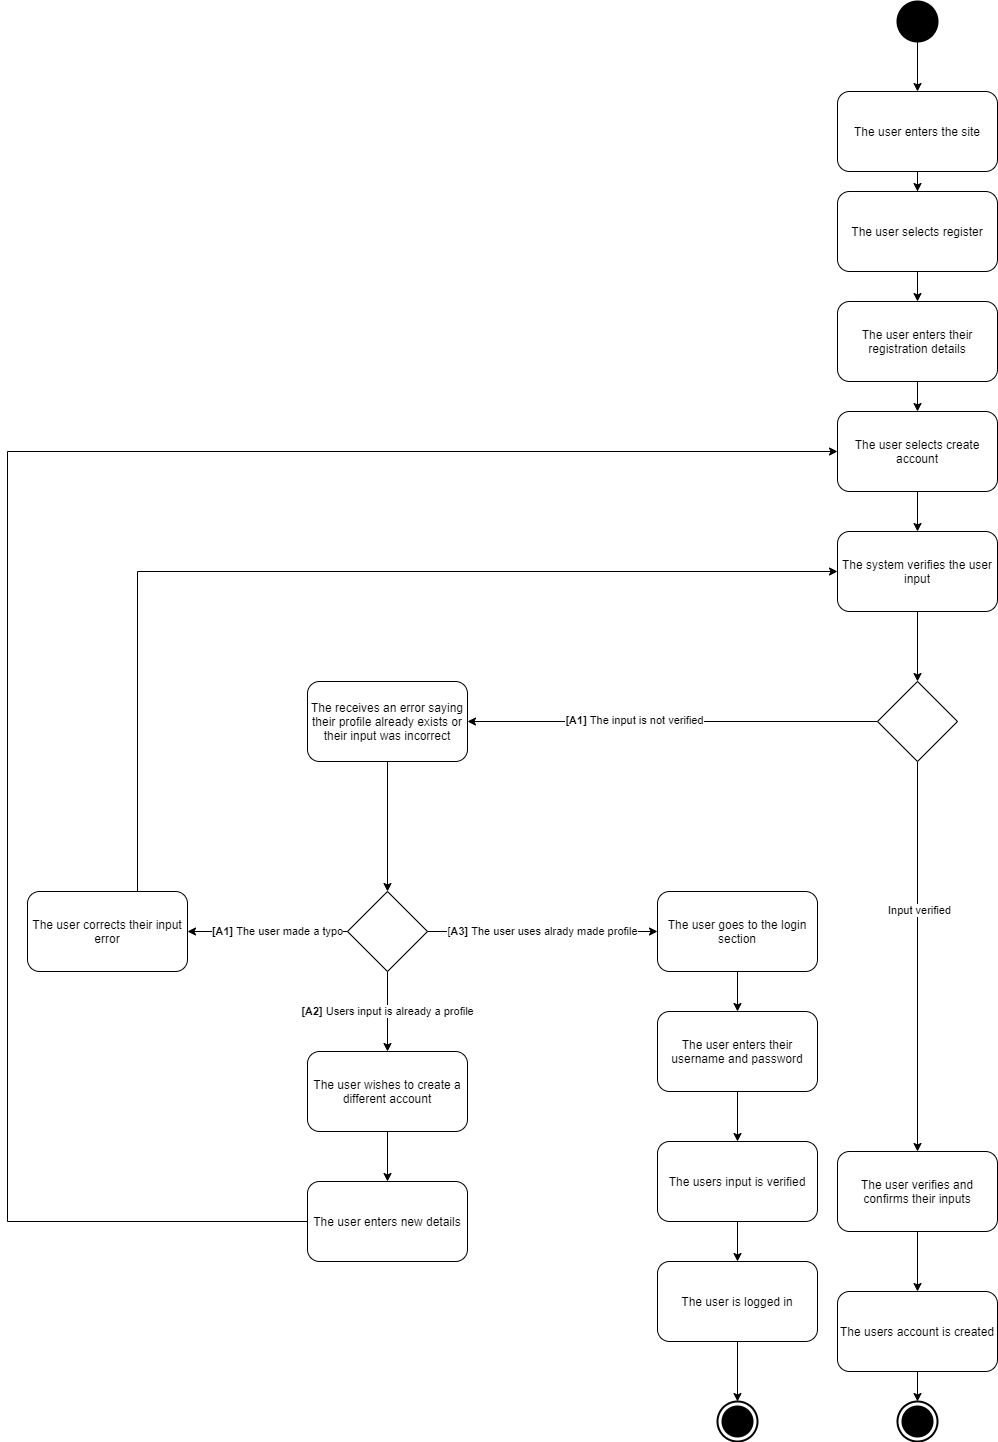

The diagram above was exported from draw.io. Its source (the exported page's mxGraphModel, read from the mxfile embedded in the PNG):
<mxGraphModel dx="2249" dy="1874" grid="1" gridSize="10" guides="1" tooltips="1" connect="1" arrows="1" fold="1" page="1" pageScale="1" pageWidth="827" pageHeight="1169" math="0" shadow="0">
  <root>
    <mxCell id="0" />
    <mxCell id="1" parent="0" />
    <mxCell id="eXRCy_2i0h2hc3aLBAX5-30" style="edgeStyle=orthogonalEdgeStyle;rounded=0;orthogonalLoop=1;jettySize=auto;html=1;entryX=0.5;entryY=0;entryDx=0;entryDy=0;" edge="1" parent="1" source="eXRCy_2i0h2hc3aLBAX5-2" target="eXRCy_2i0h2hc3aLBAX5-19">
      <mxGeometry relative="1" as="geometry" />
    </mxCell>
    <mxCell id="eXRCy_2i0h2hc3aLBAX5-2" value="The receives an error saying their profile already exists or their input was incorrect" style="shape=rect;html=1;rounded=1;whiteSpace=wrap;align=center;" vertex="1" parent="1">
      <mxGeometry x="-110" y="470" width="160" height="80" as="geometry" />
    </mxCell>
    <mxCell id="eXRCy_2i0h2hc3aLBAX5-33" style="edgeStyle=orthogonalEdgeStyle;rounded=0;orthogonalLoop=1;jettySize=auto;html=1;entryX=0;entryY=0.5;entryDx=0;entryDy=0;" edge="1" parent="1" source="eXRCy_2i0h2hc3aLBAX5-3" target="eXRCy_2i0h2hc3aLBAX5-12">
      <mxGeometry relative="1" as="geometry">
        <Array as="points">
          <mxPoint x="-280" y="360" />
        </Array>
      </mxGeometry>
    </mxCell>
    <mxCell id="eXRCy_2i0h2hc3aLBAX5-3" value="The user corrects their input error" style="shape=rect;html=1;rounded=1;whiteSpace=wrap;align=center;" vertex="1" parent="1">
      <mxGeometry x="-390" y="680" width="160" height="80" as="geometry" />
    </mxCell>
    <mxCell id="eXRCy_2i0h2hc3aLBAX5-39" style="edgeStyle=orthogonalEdgeStyle;rounded=0;orthogonalLoop=1;jettySize=auto;html=1;entryX=0;entryY=0.5;entryDx=0;entryDy=0;" edge="1" parent="1" source="eXRCy_2i0h2hc3aLBAX5-4" target="eXRCy_2i0h2hc3aLBAX5-11">
      <mxGeometry relative="1" as="geometry">
        <Array as="points">
          <mxPoint x="-410" y="1010" />
          <mxPoint x="-410" y="240" />
        </Array>
      </mxGeometry>
    </mxCell>
    <mxCell id="eXRCy_2i0h2hc3aLBAX5-4" value="The user enters new details" style="shape=rect;html=1;rounded=1;whiteSpace=wrap;align=center;" vertex="1" parent="1">
      <mxGeometry x="-110" y="970" width="160" height="80" as="geometry" />
    </mxCell>
    <mxCell id="eXRCy_2i0h2hc3aLBAX5-43" style="edgeStyle=orthogonalEdgeStyle;rounded=0;orthogonalLoop=1;jettySize=auto;html=1;entryX=0.5;entryY=0;entryDx=0;entryDy=0;" edge="1" parent="1" source="eXRCy_2i0h2hc3aLBAX5-5" target="eXRCy_2i0h2hc3aLBAX5-40">
      <mxGeometry relative="1" as="geometry" />
    </mxCell>
    <mxCell id="eXRCy_2i0h2hc3aLBAX5-5" value="The users input is verified" style="shape=rect;html=1;rounded=1;whiteSpace=wrap;align=center;" vertex="1" parent="1">
      <mxGeometry x="240" y="930" width="160" height="80" as="geometry" />
    </mxCell>
    <mxCell id="eXRCy_2i0h2hc3aLBAX5-42" style="edgeStyle=orthogonalEdgeStyle;rounded=0;orthogonalLoop=1;jettySize=auto;html=1;entryX=0.5;entryY=0;entryDx=0;entryDy=0;" edge="1" parent="1" source="eXRCy_2i0h2hc3aLBAX5-6" target="eXRCy_2i0h2hc3aLBAX5-5">
      <mxGeometry relative="1" as="geometry" />
    </mxCell>
    <mxCell id="eXRCy_2i0h2hc3aLBAX5-6" value="The user enters their username and password" style="shape=rect;html=1;rounded=1;whiteSpace=wrap;align=center;" vertex="1" parent="1">
      <mxGeometry x="240" y="800" width="160" height="80" as="geometry" />
    </mxCell>
    <mxCell id="eXRCy_2i0h2hc3aLBAX5-41" style="edgeStyle=orthogonalEdgeStyle;rounded=0;orthogonalLoop=1;jettySize=auto;html=1;entryX=0.5;entryY=0;entryDx=0;entryDy=0;" edge="1" parent="1" source="eXRCy_2i0h2hc3aLBAX5-7" target="eXRCy_2i0h2hc3aLBAX5-6">
      <mxGeometry relative="1" as="geometry" />
    </mxCell>
    <mxCell id="eXRCy_2i0h2hc3aLBAX5-7" value="The user goes to the login section" style="shape=rect;html=1;rounded=1;whiteSpace=wrap;align=center;" vertex="1" parent="1">
      <mxGeometry x="240" y="680" width="160" height="80" as="geometry" />
    </mxCell>
    <mxCell id="eXRCy_2i0h2hc3aLBAX5-26" style="edgeStyle=orthogonalEdgeStyle;rounded=0;orthogonalLoop=1;jettySize=auto;html=1;entryX=0.5;entryY=0;entryDx=0;entryDy=0;" edge="1" parent="1" source="eXRCy_2i0h2hc3aLBAX5-8" target="eXRCy_2i0h2hc3aLBAX5-10">
      <mxGeometry relative="1" as="geometry" />
    </mxCell>
    <mxCell id="eXRCy_2i0h2hc3aLBAX5-8" value="The user selects register" style="shape=rect;html=1;rounded=1;whiteSpace=wrap;align=center;" vertex="1" parent="1">
      <mxGeometry x="420" y="-20" width="160" height="80" as="geometry" />
    </mxCell>
    <mxCell id="eXRCy_2i0h2hc3aLBAX5-25" style="edgeStyle=orthogonalEdgeStyle;rounded=0;orthogonalLoop=1;jettySize=auto;html=1;" edge="1" parent="1" source="eXRCy_2i0h2hc3aLBAX5-9" target="eXRCy_2i0h2hc3aLBAX5-8">
      <mxGeometry relative="1" as="geometry" />
    </mxCell>
    <mxCell id="eXRCy_2i0h2hc3aLBAX5-9" value="The user enters the site" style="shape=rect;html=1;rounded=1;whiteSpace=wrap;align=center;" vertex="1" parent="1">
      <mxGeometry x="420" y="-120" width="160" height="80" as="geometry" />
    </mxCell>
    <mxCell id="eXRCy_2i0h2hc3aLBAX5-27" style="edgeStyle=orthogonalEdgeStyle;rounded=0;orthogonalLoop=1;jettySize=auto;html=1;" edge="1" parent="1" source="eXRCy_2i0h2hc3aLBAX5-10">
      <mxGeometry relative="1" as="geometry">
        <mxPoint x="500" y="200" as="targetPoint" />
      </mxGeometry>
    </mxCell>
    <mxCell id="eXRCy_2i0h2hc3aLBAX5-10" value="The user enters their registration details" style="shape=rect;html=1;rounded=1;whiteSpace=wrap;align=center;" vertex="1" parent="1">
      <mxGeometry x="420" y="90" width="160" height="80" as="geometry" />
    </mxCell>
    <mxCell id="eXRCy_2i0h2hc3aLBAX5-28" style="edgeStyle=orthogonalEdgeStyle;rounded=0;orthogonalLoop=1;jettySize=auto;html=1;entryX=0.5;entryY=0;entryDx=0;entryDy=0;" edge="1" parent="1" source="eXRCy_2i0h2hc3aLBAX5-11" target="eXRCy_2i0h2hc3aLBAX5-12">
      <mxGeometry relative="1" as="geometry" />
    </mxCell>
    <mxCell id="eXRCy_2i0h2hc3aLBAX5-11" value="The user selects create account" style="shape=rect;html=1;rounded=1;whiteSpace=wrap;align=center;" vertex="1" parent="1">
      <mxGeometry x="420" y="200" width="160" height="80" as="geometry" />
    </mxCell>
    <mxCell id="eXRCy_2i0h2hc3aLBAX5-29" style="edgeStyle=orthogonalEdgeStyle;rounded=0;orthogonalLoop=1;jettySize=auto;html=1;entryX=0.5;entryY=0;entryDx=0;entryDy=0;" edge="1" parent="1" source="eXRCy_2i0h2hc3aLBAX5-12" target="eXRCy_2i0h2hc3aLBAX5-18">
      <mxGeometry relative="1" as="geometry" />
    </mxCell>
    <mxCell id="eXRCy_2i0h2hc3aLBAX5-12" value="The system verifies the user input" style="shape=rect;html=1;rounded=1;whiteSpace=wrap;align=center;" vertex="1" parent="1">
      <mxGeometry x="420" y="320" width="160" height="80" as="geometry" />
    </mxCell>
    <mxCell id="eXRCy_2i0h2hc3aLBAX5-45" style="edgeStyle=orthogonalEdgeStyle;rounded=0;orthogonalLoop=1;jettySize=auto;html=1;entryX=0.5;entryY=0;entryDx=0;entryDy=0;" edge="1" parent="1" source="eXRCy_2i0h2hc3aLBAX5-13" target="eXRCy_2i0h2hc3aLBAX5-14">
      <mxGeometry relative="1" as="geometry" />
    </mxCell>
    <mxCell id="eXRCy_2i0h2hc3aLBAX5-13" value="The user verifies and confirms their inputs" style="shape=rect;html=1;rounded=1;whiteSpace=wrap;align=center;" vertex="1" parent="1">
      <mxGeometry x="420" y="940" width="160" height="80" as="geometry" />
    </mxCell>
    <mxCell id="eXRCy_2i0h2hc3aLBAX5-47" style="edgeStyle=orthogonalEdgeStyle;rounded=0;orthogonalLoop=1;jettySize=auto;html=1;entryX=0.5;entryY=0;entryDx=0;entryDy=0;entryPerimeter=0;" edge="1" parent="1" source="eXRCy_2i0h2hc3aLBAX5-14" target="eXRCy_2i0h2hc3aLBAX5-17">
      <mxGeometry relative="1" as="geometry" />
    </mxCell>
    <mxCell id="eXRCy_2i0h2hc3aLBAX5-14" value="The users account is created" style="shape=rect;html=1;rounded=1;whiteSpace=wrap;align=center;" vertex="1" parent="1">
      <mxGeometry x="420" y="1080" width="160" height="80" as="geometry" />
    </mxCell>
    <mxCell id="eXRCy_2i0h2hc3aLBAX5-15" value="" style="html=1;shape=mxgraph.sysml.actFinal;strokeWidth=2;verticalLabelPosition=bottom;verticalAlignment=top;" vertex="1" parent="1">
      <mxGeometry x="300" y="1190" width="40" height="40" as="geometry" />
    </mxCell>
    <mxCell id="eXRCy_2i0h2hc3aLBAX5-24" style="edgeStyle=orthogonalEdgeStyle;rounded=0;orthogonalLoop=1;jettySize=auto;html=1;entryX=0.5;entryY=0;entryDx=0;entryDy=0;" edge="1" parent="1" target="eXRCy_2i0h2hc3aLBAX5-9">
      <mxGeometry relative="1" as="geometry">
        <mxPoint x="500" y="-170" as="sourcePoint" />
      </mxGeometry>
    </mxCell>
    <mxCell id="eXRCy_2i0h2hc3aLBAX5-16" value="" style="shape=ellipse;html=1;fillColor=#000000;strokeWidth=2;verticalLabelPosition=bottom;verticalAlignment=top;perimeter=ellipsePerimeter;" vertex="1" parent="1">
      <mxGeometry x="480" y="-210" width="40" height="40" as="geometry" />
    </mxCell>
    <mxCell id="eXRCy_2i0h2hc3aLBAX5-17" value="" style="html=1;shape=mxgraph.sysml.actFinal;strokeWidth=2;verticalLabelPosition=bottom;verticalAlignment=top;" vertex="1" parent="1">
      <mxGeometry x="480" y="1190" width="40" height="40" as="geometry" />
    </mxCell>
    <mxCell id="eXRCy_2i0h2hc3aLBAX5-20" style="edgeStyle=orthogonalEdgeStyle;rounded=0;orthogonalLoop=1;jettySize=auto;html=1;entryX=0.5;entryY=0;entryDx=0;entryDy=0;" edge="1" parent="1" source="eXRCy_2i0h2hc3aLBAX5-18" target="eXRCy_2i0h2hc3aLBAX5-13">
      <mxGeometry relative="1" as="geometry" />
    </mxCell>
    <mxCell id="eXRCy_2i0h2hc3aLBAX5-21" value="Input verified" style="edgeLabel;html=1;align=center;verticalAlign=middle;resizable=0;points=[];" vertex="1" connectable="0" parent="eXRCy_2i0h2hc3aLBAX5-20">
      <mxGeometry x="-0.24" y="1" relative="1" as="geometry">
        <mxPoint as="offset" />
      </mxGeometry>
    </mxCell>
    <mxCell id="eXRCy_2i0h2hc3aLBAX5-22" style="edgeStyle=orthogonalEdgeStyle;rounded=0;orthogonalLoop=1;jettySize=auto;html=1;entryX=1;entryY=0.5;entryDx=0;entryDy=0;" edge="1" parent="1" source="eXRCy_2i0h2hc3aLBAX5-18" target="eXRCy_2i0h2hc3aLBAX5-2">
      <mxGeometry relative="1" as="geometry" />
    </mxCell>
    <mxCell id="eXRCy_2i0h2hc3aLBAX5-23" value="&lt;b&gt;[A1] &lt;/b&gt;The input is not verified" style="edgeLabel;html=1;align=center;verticalAlign=middle;resizable=0;points=[];" vertex="1" connectable="0" parent="eXRCy_2i0h2hc3aLBAX5-22">
      <mxGeometry x="0.1914" y="-2" relative="1" as="geometry">
        <mxPoint as="offset" />
      </mxGeometry>
    </mxCell>
    <mxCell id="eXRCy_2i0h2hc3aLBAX5-18" value="" style="rhombus;whiteSpace=wrap;html=1;" vertex="1" parent="1">
      <mxGeometry x="460" y="470" width="80" height="80" as="geometry" />
    </mxCell>
    <mxCell id="eXRCy_2i0h2hc3aLBAX5-31" value="&lt;b&gt;[A1] &lt;/b&gt;The user made a typo" style="edgeStyle=orthogonalEdgeStyle;rounded=0;orthogonalLoop=1;jettySize=auto;html=1;entryX=1;entryY=0.5;entryDx=0;entryDy=0;" edge="1" parent="1" source="eXRCy_2i0h2hc3aLBAX5-19" target="eXRCy_2i0h2hc3aLBAX5-3">
      <mxGeometry x="-0.125" relative="1" as="geometry">
        <Array as="points">
          <mxPoint x="-170" y="720" />
          <mxPoint x="-170" y="720" />
        </Array>
        <mxPoint as="offset" />
      </mxGeometry>
    </mxCell>
    <mxCell id="eXRCy_2i0h2hc3aLBAX5-34" value="[&lt;b&gt;A3] &lt;/b&gt;The user uses alrady made profile" style="edgeStyle=orthogonalEdgeStyle;rounded=0;orthogonalLoop=1;jettySize=auto;html=1;entryX=0;entryY=0.5;entryDx=0;entryDy=0;" edge="1" parent="1" source="eXRCy_2i0h2hc3aLBAX5-19" target="eXRCy_2i0h2hc3aLBAX5-7">
      <mxGeometry relative="1" as="geometry" />
    </mxCell>
    <mxCell id="eXRCy_2i0h2hc3aLBAX5-35" value="[A2] &lt;span style=&quot;font-weight: normal&quot;&gt;Users input is already a profile&lt;/span&gt;" style="edgeStyle=orthogonalEdgeStyle;rounded=0;orthogonalLoop=1;jettySize=auto;html=1;entryX=0.5;entryY=0;entryDx=0;entryDy=0;fontStyle=1" edge="1" parent="1" source="eXRCy_2i0h2hc3aLBAX5-19" target="eXRCy_2i0h2hc3aLBAX5-32">
      <mxGeometry relative="1" as="geometry" />
    </mxCell>
    <mxCell id="eXRCy_2i0h2hc3aLBAX5-19" value="" style="rhombus;whiteSpace=wrap;html=1;" vertex="1" parent="1">
      <mxGeometry x="-70" y="680" width="80" height="80" as="geometry" />
    </mxCell>
    <mxCell id="eXRCy_2i0h2hc3aLBAX5-36" style="edgeStyle=orthogonalEdgeStyle;rounded=0;orthogonalLoop=1;jettySize=auto;html=1;entryX=0.5;entryY=0;entryDx=0;entryDy=0;" edge="1" parent="1" source="eXRCy_2i0h2hc3aLBAX5-32" target="eXRCy_2i0h2hc3aLBAX5-4">
      <mxGeometry relative="1" as="geometry" />
    </mxCell>
    <mxCell id="eXRCy_2i0h2hc3aLBAX5-32" value="The user wishes to create a different account" style="shape=rect;html=1;rounded=1;whiteSpace=wrap;align=center;" vertex="1" parent="1">
      <mxGeometry x="-110" y="840" width="160" height="80" as="geometry" />
    </mxCell>
    <mxCell id="eXRCy_2i0h2hc3aLBAX5-44" style="edgeStyle=orthogonalEdgeStyle;rounded=0;orthogonalLoop=1;jettySize=auto;html=1;entryX=0.5;entryY=0;entryDx=0;entryDy=0;entryPerimeter=0;" edge="1" parent="1" source="eXRCy_2i0h2hc3aLBAX5-40" target="eXRCy_2i0h2hc3aLBAX5-15">
      <mxGeometry relative="1" as="geometry" />
    </mxCell>
    <mxCell id="eXRCy_2i0h2hc3aLBAX5-40" value="The user is logged in" style="shape=rect;html=1;rounded=1;whiteSpace=wrap;align=center;" vertex="1" parent="1">
      <mxGeometry x="240" y="1050" width="160" height="80" as="geometry" />
    </mxCell>
  </root>
</mxGraphModel>